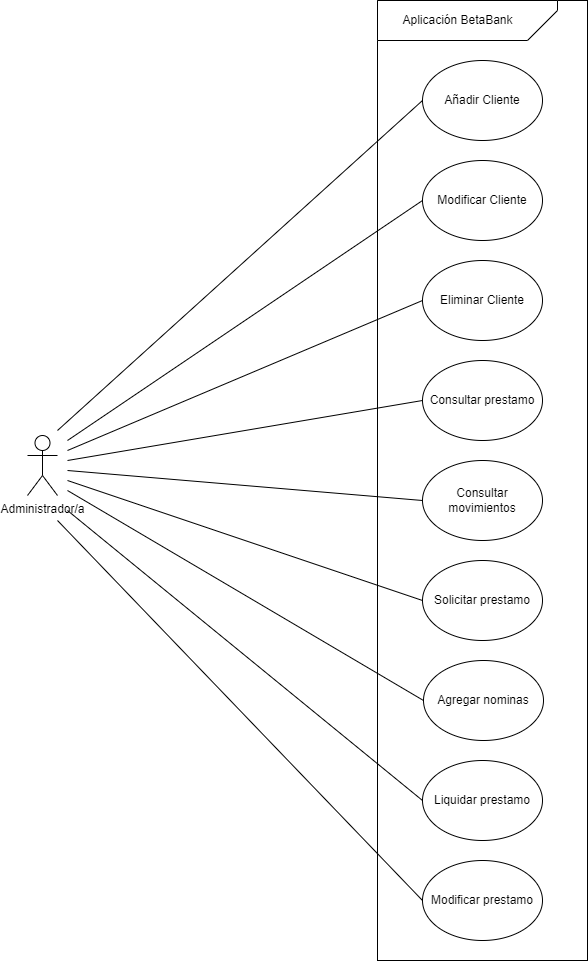

The diagram above was exported from draw.io. Its source (the exported page's mxGraphModel, read from the mxfile embedded in the PNG):
<mxGraphModel dx="1422" dy="865" grid="1" gridSize="10" guides="1" tooltips="1" connect="1" arrows="1" fold="1" page="1" pageScale="1" pageWidth="827" pageHeight="1169" math="0" shadow="0">
  <root>
    <mxCell id="WIyWlLk6GJQsqaUBKTNV-0" />
    <mxCell id="WIyWlLk6GJQsqaUBKTNV-1" parent="WIyWlLk6GJQsqaUBKTNV-0" />
    <mxCell id="3GCaGWD3frYwuEhghh2h-0" value="Administrador/a" style="shape=umlActor;verticalLabelPosition=bottom;verticalAlign=top;html=1;outlineConnect=0;" parent="WIyWlLk6GJQsqaUBKTNV-1" vertex="1">
      <mxGeometry x="90" y="555" width="30" height="60" as="geometry" />
    </mxCell>
    <mxCell id="3GCaGWD3frYwuEhghh2h-3" value="" style="rounded=0;whiteSpace=wrap;html=1;" parent="WIyWlLk6GJQsqaUBKTNV-1" vertex="1">
      <mxGeometry x="440" y="120" width="210" height="960" as="geometry" />
    </mxCell>
    <mxCell id="3GCaGWD3frYwuEhghh2h-4" value="" style="shape=card;whiteSpace=wrap;html=1;rotation=-180;" parent="WIyWlLk6GJQsqaUBKTNV-1" vertex="1">
      <mxGeometry x="440" y="120" width="180" height="40" as="geometry" />
    </mxCell>
    <mxCell id="3GCaGWD3frYwuEhghh2h-5" value="Aplicación BetaBank" style="text;html=1;align=center;verticalAlign=middle;resizable=0;points=[];autosize=1;strokeColor=none;fillColor=none;" parent="WIyWlLk6GJQsqaUBKTNV-1" vertex="1">
      <mxGeometry x="455" y="130" width="130" height="20" as="geometry" />
    </mxCell>
    <mxCell id="3GCaGWD3frYwuEhghh2h-7" value="Añadir Cliente" style="ellipse;whiteSpace=wrap;html=1;" parent="WIyWlLk6GJQsqaUBKTNV-1" vertex="1">
      <mxGeometry x="485" y="180" width="120" height="80" as="geometry" />
    </mxCell>
    <mxCell id="3GCaGWD3frYwuEhghh2h-8" value="Modificar Cliente" style="ellipse;whiteSpace=wrap;html=1;" parent="WIyWlLk6GJQsqaUBKTNV-1" vertex="1">
      <mxGeometry x="485" y="280" width="120" height="80" as="geometry" />
    </mxCell>
    <mxCell id="3GCaGWD3frYwuEhghh2h-10" value="Eliminar Cliente" style="ellipse;whiteSpace=wrap;html=1;" parent="WIyWlLk6GJQsqaUBKTNV-1" vertex="1">
      <mxGeometry x="485" y="380" width="120" height="80" as="geometry" />
    </mxCell>
    <mxCell id="3GCaGWD3frYwuEhghh2h-21" value="Consultar prestamo" style="ellipse;whiteSpace=wrap;html=1;" parent="WIyWlLk6GJQsqaUBKTNV-1" vertex="1">
      <mxGeometry x="485" y="480" width="120" height="80" as="geometry" />
    </mxCell>
    <mxCell id="3GCaGWD3frYwuEhghh2h-22" value="Consultar movimientos" style="ellipse;whiteSpace=wrap;html=1;" parent="WIyWlLk6GJQsqaUBKTNV-1" vertex="1">
      <mxGeometry x="485" y="580" width="120" height="80" as="geometry" />
    </mxCell>
    <mxCell id="3GCaGWD3frYwuEhghh2h-23" value="Solicitar prestamo" style="ellipse;whiteSpace=wrap;html=1;" parent="WIyWlLk6GJQsqaUBKTNV-1" vertex="1">
      <mxGeometry x="485" y="680" width="120" height="80" as="geometry" />
    </mxCell>
    <mxCell id="Fm8T9P_WeDD5EbVBvkAZ-2" value="Agregar nominas" style="ellipse;whiteSpace=wrap;html=1;" vertex="1" parent="WIyWlLk6GJQsqaUBKTNV-1">
      <mxGeometry x="486" y="780" width="120" height="80" as="geometry" />
    </mxCell>
    <mxCell id="Fm8T9P_WeDD5EbVBvkAZ-4" value="" style="endArrow=none;html=1;rounded=0;entryX=0;entryY=0.5;entryDx=0;entryDy=0;" edge="1" parent="WIyWlLk6GJQsqaUBKTNV-1" target="3GCaGWD3frYwuEhghh2h-7">
      <mxGeometry width="50" height="50" relative="1" as="geometry">
        <mxPoint x="120" y="550" as="sourcePoint" />
        <mxPoint x="440" y="410" as="targetPoint" />
      </mxGeometry>
    </mxCell>
    <mxCell id="Fm8T9P_WeDD5EbVBvkAZ-5" value="" style="endArrow=none;html=1;rounded=0;entryX=0;entryY=0.5;entryDx=0;entryDy=0;" edge="1" parent="WIyWlLk6GJQsqaUBKTNV-1" target="3GCaGWD3frYwuEhghh2h-8">
      <mxGeometry width="50" height="50" relative="1" as="geometry">
        <mxPoint x="130" y="560" as="sourcePoint" />
        <mxPoint x="440" y="410" as="targetPoint" />
      </mxGeometry>
    </mxCell>
    <mxCell id="Fm8T9P_WeDD5EbVBvkAZ-6" value="" style="endArrow=none;html=1;rounded=0;entryX=0;entryY=0.5;entryDx=0;entryDy=0;" edge="1" parent="WIyWlLk6GJQsqaUBKTNV-1" target="3GCaGWD3frYwuEhghh2h-10">
      <mxGeometry width="50" height="50" relative="1" as="geometry">
        <mxPoint x="130" y="570" as="sourcePoint" />
        <mxPoint x="440" y="410" as="targetPoint" />
      </mxGeometry>
    </mxCell>
    <mxCell id="Fm8T9P_WeDD5EbVBvkAZ-7" value="" style="endArrow=none;html=1;rounded=0;entryX=0;entryY=0.5;entryDx=0;entryDy=0;" edge="1" parent="WIyWlLk6GJQsqaUBKTNV-1" target="3GCaGWD3frYwuEhghh2h-21">
      <mxGeometry width="50" height="50" relative="1" as="geometry">
        <mxPoint x="130" y="580" as="sourcePoint" />
        <mxPoint x="440" y="410" as="targetPoint" />
      </mxGeometry>
    </mxCell>
    <mxCell id="Fm8T9P_WeDD5EbVBvkAZ-8" value="" style="endArrow=none;html=1;rounded=0;entryX=0;entryY=0.5;entryDx=0;entryDy=0;" edge="1" parent="WIyWlLk6GJQsqaUBKTNV-1" target="3GCaGWD3frYwuEhghh2h-22">
      <mxGeometry width="50" height="50" relative="1" as="geometry">
        <mxPoint x="130" y="590" as="sourcePoint" />
        <mxPoint x="440" y="410" as="targetPoint" />
      </mxGeometry>
    </mxCell>
    <mxCell id="Fm8T9P_WeDD5EbVBvkAZ-9" value="" style="endArrow=none;html=1;rounded=0;entryX=0;entryY=0.5;entryDx=0;entryDy=0;" edge="1" parent="WIyWlLk6GJQsqaUBKTNV-1" target="3GCaGWD3frYwuEhghh2h-23">
      <mxGeometry width="50" height="50" relative="1" as="geometry">
        <mxPoint x="130" y="600" as="sourcePoint" />
        <mxPoint x="440" y="410" as="targetPoint" />
      </mxGeometry>
    </mxCell>
    <mxCell id="Fm8T9P_WeDD5EbVBvkAZ-10" value="" style="endArrow=none;html=1;rounded=0;entryX=0;entryY=0.5;entryDx=0;entryDy=0;" edge="1" parent="WIyWlLk6GJQsqaUBKTNV-1" target="Fm8T9P_WeDD5EbVBvkAZ-2">
      <mxGeometry width="50" height="50" relative="1" as="geometry">
        <mxPoint x="130" y="610" as="sourcePoint" />
        <mxPoint x="440" y="610" as="targetPoint" />
      </mxGeometry>
    </mxCell>
    <mxCell id="Fm8T9P_WeDD5EbVBvkAZ-11" value="Liquidar prestamo" style="ellipse;whiteSpace=wrap;html=1;" vertex="1" parent="WIyWlLk6GJQsqaUBKTNV-1">
      <mxGeometry x="485" y="880" width="120" height="80" as="geometry" />
    </mxCell>
    <mxCell id="Fm8T9P_WeDD5EbVBvkAZ-12" value="" style="endArrow=none;html=1;rounded=0;entryX=0;entryY=0.5;entryDx=0;entryDy=0;" edge="1" parent="WIyWlLk6GJQsqaUBKTNV-1" target="Fm8T9P_WeDD5EbVBvkAZ-11">
      <mxGeometry width="50" height="50" relative="1" as="geometry">
        <mxPoint x="130" y="630" as="sourcePoint" />
        <mxPoint x="440" y="710" as="targetPoint" />
      </mxGeometry>
    </mxCell>
    <mxCell id="Fm8T9P_WeDD5EbVBvkAZ-13" value="Modificar prestamo" style="ellipse;whiteSpace=wrap;html=1;" vertex="1" parent="WIyWlLk6GJQsqaUBKTNV-1">
      <mxGeometry x="485" y="980" width="120" height="80" as="geometry" />
    </mxCell>
    <mxCell id="Fm8T9P_WeDD5EbVBvkAZ-14" value="" style="endArrow=none;html=1;rounded=0;entryX=0;entryY=0.5;entryDx=0;entryDy=0;" edge="1" parent="WIyWlLk6GJQsqaUBKTNV-1" target="Fm8T9P_WeDD5EbVBvkAZ-13">
      <mxGeometry width="50" height="50" relative="1" as="geometry">
        <mxPoint x="120" y="640" as="sourcePoint" />
        <mxPoint x="440" y="610" as="targetPoint" />
      </mxGeometry>
    </mxCell>
  </root>
</mxGraphModel>